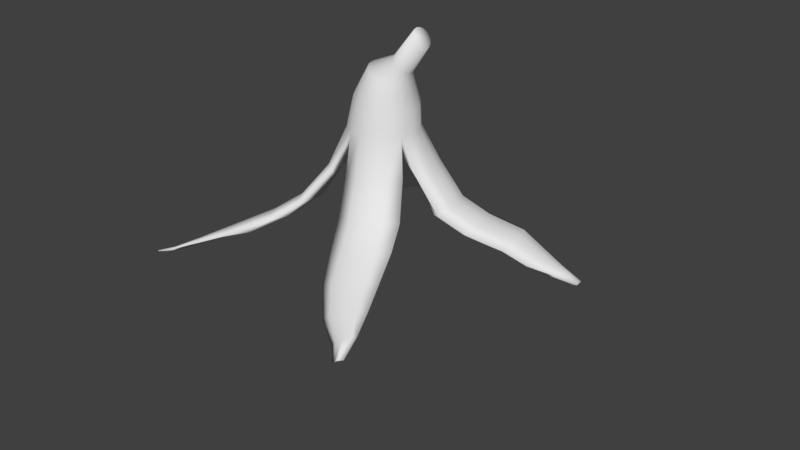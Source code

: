 # Source: Banane.blend  (saved by Blender 2.78.0; exported with 4.5.12 LTS)
import bpy
from mathutils import Matrix  # noqa: F401  (used for matrix-valued properties, if any)

bpy.ops.wm.read_factory_settings(use_empty=True)
scene = bpy.context.scene
scene.name = 'Scene'

# ---- collections
col_collection_1 = bpy.data.collections.new('Collection 1'); scene.collection.children.link(col_collection_1)
col_collection_1.hide_render = True
col_collection_1.hide_viewport = True
col_collection_2 = bpy.data.collections.new('Collection 2'); scene.collection.children.link(col_collection_2)

# ---- materials (node trees are filled in below, after node groups)
mat_material_001 = bpy.data.materials.new('Material.001')
mat_material_001.alpha_threshold = 0.0
mat_material_001.use_transparent_shadow = False
mat_material_001.roughness = 0.5

# ---- material node trees

# ---- world
world_world = bpy.data.worlds.new('World'); scene.world = world_world
world_world.color = (0.05088, 0.05088, 0.05088)
world_world.use_sun_shadow = False
world_world.sun_shadow_jitter_overblur = 0.0
world_world.cycles.sampling_method = 'MANUAL'

# ---- meshes
me_cylinder = bpy.data.meshes.new('Cylinder')
me_cylinder.from_pydata([(1.094e-07, 1.451, -1.799), (1.971e-07, 1.841, 1.619), (0.02724, 1.447, -1.804), (0.0533, 1.842, 1.629), (0.05034, 1.436, -1.815), (0.09848, 1.844, 1.659), (0.06577, 1.419, -1.833), (0.1287, 1.846, 1.705), (0.07119, 1.4, -1.854), (0.1393, 1.85, 1.758), (0.06577, 1.38, -1.875), (0.1287, 1.853, 1.811), (0.05034, 1.364, -1.893), (0.09848, 1.856, 1.856), (0.02724, 1.353, -1.905), (0.0533, 1.857, 1.886), (9.023e-08, 1.349, -1.909), (1.858e-07, 1.858, 1.897), (-0.02724, 1.353, -1.905), (-0.0533, 1.857, 1.886), (-0.05034, 1.364, -1.893), (-0.09848, 1.856, 1.856), (-0.06577, 1.38, -1.875), (-0.1287, 1.853, 1.811), (-0.07119, 1.4, -1.854), (-0.1393, 1.85, 1.758), (-0.06577, 1.419, -1.833), (-0.1287, 1.846, 1.705), (-0.05034, 1.436, -1.815), (-0.09848, 1.844, 1.659), (-0.02724, 1.447, -1.804), (-0.0533, 1.842, 1.629), (7.574e-08, 1.308, -1.346), (8.908e-08, 1.19, -1.051), (6.804e-08, 0.9774, -0.6163), (6.776e-08, 0.8619, -0.1447), (4.282e-08, 0.828, 0.3881), (1.725e-07, 1.447, 1.483), (0.05773, 1.445, 1.495), (0.1693, 0.7944, 0.3907), (0.1672, 0.8296, -0.1526), (0.1615, 0.9468, -0.6259), (0.151, 1.164, -1.067), (0.1206, 1.291, -1.363), (0.1067, 1.436, 1.526), (0.3129, 0.6988, 0.3984), (0.309, 0.7376, -0.175), (0.2983, 0.8596, -0.6534), (0.2791, 1.092, -1.112), (0.2228, 1.241, -1.41), (0.1394, 1.424, 1.574), (0.4088, 0.5558, 0.4098), (0.4038, 0.5998, -0.2086), (0.3898, 0.729, -0.6946), (0.3646, 0.9837, -1.181), (0.2911, 1.167, -1.48), (0.1509, 1.409, 1.629), (0.4424, 0.387, 0.4233), (0.437, 0.4373, -0.2482), (0.4219, 0.575, -0.7432), (0.3947, 0.856, -1.261), (0.3151, 1.08, -1.564), (0.1394, 1.394, 1.685), (0.4088, 0.2182, 0.4368), (0.4038, 0.2748, -0.2878), (0.3898, 0.4211, -0.7918), (0.3646, 0.7283, -1.342), (0.2911, 0.9928, -1.647), (0.1067, 1.382, 1.732), (0.3129, 0.07512, 0.4482), (0.309, 0.1371, -0.3214), (0.2983, 0.2905, -0.833), (0.2791, 0.62, -1.41), (0.2228, 0.9189, -1.717), (0.05773, 1.373, 1.764), (0.1693, -0.02048, 0.4558), (0.1672, 0.04503, -0.3438), (0.1615, 0.2033, -0.8605), (0.151, 0.5477, -1.456), (0.1206, 0.8694, -1.765), (1.477e-07, 1.371, 1.775), (-1.061e-07, -0.05405, 0.4585), (-7.129e-08, 0.01271, -0.3517), (-5.918e-08, 0.1727, -0.8702), (-1.55e-08, 0.5223, -1.472), (3.66e-09, 0.8521, -1.781), (-0.05773, 1.373, 1.764), (-0.1693, -0.02048, 0.4558), (-0.1672, 0.04503, -0.3438), (-0.1615, 0.2033, -0.8605), (-0.151, 0.5477, -1.456), (-0.1206, 0.8694, -1.765), (-0.1067, 1.382, 1.732), (-0.3129, 0.07512, 0.4482), (-0.309, 0.1371, -0.3214), (-0.2983, 0.2905, -0.833), (-0.2791, 0.62, -1.41), (-0.2228, 0.9189, -1.717), (-0.1394, 1.394, 1.685), (-0.4088, 0.2182, 0.4368), (-0.4038, 0.2748, -0.2878), (-0.3898, 0.4211, -0.7918), (-0.3646, 0.7283, -1.342), (-0.2911, 0.9928, -1.647), (-0.1509, 1.409, 1.629), (-0.4424, 0.387, 0.4233), (-0.437, 0.4373, -0.2482), (-0.4219, 0.575, -0.7432), (-0.3947, 0.856, -1.261), (-0.3151, 1.08, -1.564), (-0.1394, 1.424, 1.574), (-0.4088, 0.5558, 0.4098), (-0.4038, 0.5998, -0.2086), (-0.3898, 0.729, -0.6946), (-0.3646, 0.9837, -1.181), (-0.2911, 1.167, -1.48), (-0.1067, 1.436, 1.526), (-0.3129, 0.6988, 0.3984), (-0.309, 0.7376, -0.175), (-0.2983, 0.8596, -0.6534), (-0.2791, 1.092, -1.112), (-0.2228, 1.241, -1.41), (-0.05773, 1.445, 1.495), (-0.1693, 0.7944, 0.3907), (-0.1672, 0.8296, -0.1526), (-0.1615, 0.9468, -0.6259), (-0.151, 1.164, -1.067), (-0.1206, 1.291, -1.363), (5.926e-08, 0.9723, 0.8211), (7.545e-08, 1.186, 1.163), (1.26e-07, 1.324, 1.382), (0.1127, 1.311, 1.4), (0.1617, 1.16, 1.182), (0.162, 0.944, 0.8364), (0.2083, 1.275, 1.453), (0.2987, 1.087, 1.238), (0.2994, 0.8632, 0.8799), (0.2721, 1.222, 1.532), (0.3903, 0.9787, 1.322), (0.3912, 0.7424, 0.9451), (0.2945, 1.159, 1.626), (0.4225, 0.8505, 1.42), (0.4234, 0.5998, 1.022), (0.2721, 1.096, 1.719), (0.3903, 0.7224, 1.519), (0.3912, 0.4572, 1.099), (0.2083, 1.042, 1.798), (0.2987, 0.6137, 1.602), (0.2994, 0.3364, 1.164), (0.1127, 1.006, 1.851), (0.1617, 0.5411, 1.658), (0.162, 0.2556, 1.208), (5.587e-08, 0.9939, 1.87), (-4.855e-08, 0.5156, 1.678), (-7.256e-08, 0.2273, 1.223), (-0.1127, 1.006, 1.851), (-0.1617, 0.5411, 1.658), (-0.162, 0.2556, 1.208), (-0.2083, 1.042, 1.798), (-0.2987, 0.6137, 1.602), (-0.2994, 0.3364, 1.164), (-0.2721, 1.096, 1.719), (-0.3903, 0.7224, 1.519), (-0.3912, 0.4572, 1.099), (-0.2945, 1.159, 1.626), (-0.4225, 0.8505, 1.42), (-0.4234, 0.5998, 1.022), (-0.2721, 1.222, 1.532), (-0.3903, 0.9787, 1.322), (-0.3912, 0.7424, 0.9451), (-0.2083, 1.275, 1.453), (-0.2987, 1.087, 1.238), (-0.2994, 0.8632, 0.8799), (-0.1127, 1.311, 1.4), (-0.1617, 1.16, 1.182), (-0.162, 0.944, 0.8364), (0.06417, 1.379, -1.606), (0.1186, 1.355, -1.635), (0.1549, 1.319, -1.678), (0.1677, 1.277, -1.728), (0.1549, 1.234, -1.779), (0.1186, 1.198, -1.822), (0.06417, 1.174, -1.851), (5.365e-08, 1.166, -1.861), (-0.06417, 1.174, -1.851), (-0.1186, 1.198, -1.822), (-0.1549, 1.234, -1.779), (-0.1677, 1.277, -1.728), (-0.1549, 1.319, -1.678), (-0.1186, 1.355, -1.635), (-0.06417, 1.379, -1.606), (8.741e-08, 1.388, -1.596), (0.02041, 1.416, -1.872), (0.001763, 1.844, 1.759)], [], [(128, 133, 39, 36), (133, 136, 45, 39), (136, 139, 51, 45), (139, 142, 57, 51), (142, 145, 63, 57), (145, 148, 69, 63), (148, 151, 75, 69), (151, 154, 81, 75), (154, 157, 87, 81), (157, 160, 93, 87), (160, 163, 99, 93), (163, 166, 105, 99), (166, 169, 111, 105), (169, 172, 117, 111), (172, 175, 123, 117), (9, 7, 193), (175, 128, 36, 123), (16, 18, 192), (130, 37, 38, 131), (127, 126, 33, 32), (126, 125, 34, 33), (35, 34, 125, 124), (173, 130, 129, 174), (120, 119, 125, 126), (118, 124, 125, 119), (31, 1, 37, 122), (121, 120, 126, 127), (170, 173, 174, 171), (114, 113, 119, 120), (112, 118, 119, 113), (29, 31, 122, 116), (115, 114, 120, 121), (167, 170, 171, 168), (108, 107, 113, 114), (106, 112, 113, 107), (27, 29, 116, 110), (109, 108, 114, 115), (164, 167, 168, 165), (102, 101, 107, 108), (100, 106, 107, 101), (25, 27, 110, 104), (103, 102, 108, 109), (161, 164, 165, 162), (96, 95, 101, 102), (94, 100, 101, 95), (23, 25, 104, 98), (97, 96, 102, 103), (158, 161, 162, 159), (90, 89, 95, 96), (88, 94, 95, 89), (21, 23, 98, 92), (91, 90, 96, 97), (155, 158, 159, 156), (84, 83, 89, 90), (82, 88, 89, 83), (19, 21, 92, 86), (85, 84, 90, 91), (152, 155, 156, 153), (78, 77, 83, 84), (76, 82, 83, 77), (17, 19, 86, 80), (79, 78, 84, 85), (149, 152, 153, 150), (72, 71, 77, 78), (70, 76, 77, 71), (15, 17, 80, 74), (73, 72, 78, 79), (146, 149, 150, 147), (66, 65, 71, 72), (64, 70, 71, 65), (13, 15, 74, 68), (67, 66, 72, 73), (143, 146, 147, 144), (60, 59, 65, 66), (58, 64, 65, 59), (11, 13, 68, 62), (61, 60, 66, 67), (140, 143, 144, 141), (54, 53, 59, 60), (52, 58, 59, 53), (9, 11, 62, 56), (55, 54, 60, 61), (137, 140, 141, 138), (48, 47, 53, 54), (46, 52, 53, 47), (7, 9, 56, 50), (49, 48, 54, 55), (134, 137, 138, 135), (42, 41, 47, 48), (40, 46, 47, 41), (5, 7, 50, 44), (43, 42, 48, 49), (131, 134, 135, 132), (33, 34, 41, 42), (34, 35, 40, 41), (3, 5, 44, 38), (32, 33, 42, 43), (130, 131, 132, 129), (35, 36, 39, 40), (131, 38, 44, 134), (129, 132, 133, 128), (39, 45, 46, 40), (134, 44, 50, 137), (132, 135, 136, 133), (45, 51, 52, 46), (137, 50, 56, 140), (135, 138, 139, 136), (51, 57, 58, 52), (140, 56, 62, 143), (138, 141, 142, 139), (57, 63, 64, 58), (143, 62, 68, 146), (141, 144, 145, 142), (63, 69, 70, 64), (146, 68, 74, 149), (144, 147, 148, 145), (69, 75, 76, 70), (149, 74, 80, 152), (147, 150, 151, 148), (75, 81, 82, 76), (152, 80, 86, 155), (150, 153, 154, 151), (81, 87, 88, 82), (155, 86, 92, 158), (153, 156, 157, 154), (87, 93, 94, 88), (158, 92, 98, 161), (156, 159, 160, 157), (93, 99, 100, 94), (161, 98, 104, 164), (159, 162, 163, 160), (99, 105, 106, 100), (164, 104, 110, 167), (162, 165, 166, 163), (105, 111, 112, 106), (167, 110, 116, 170), (165, 168, 169, 166), (111, 117, 118, 112), (170, 116, 122, 173), (168, 171, 172, 169), (117, 123, 124, 118), (173, 122, 37, 130), (171, 174, 175, 172), (36, 35, 124, 123), (191, 32, 43, 176), (174, 129, 128, 175), (176, 177, 4, 2), (49, 177, 176, 43), (55, 178, 177, 49), (177, 178, 6, 4), (61, 179, 178, 55), (178, 179, 8, 6), (67, 180, 179, 61), (179, 180, 10, 8), (73, 181, 180, 67), (180, 181, 12, 10), (79, 182, 181, 73), (181, 182, 14, 12), (85, 183, 182, 79), (182, 183, 16, 14), (91, 184, 183, 85), (183, 184, 18, 16), (97, 185, 184, 91), (184, 185, 20, 18), (103, 186, 185, 97), (185, 186, 22, 20), (109, 187, 186, 103), (186, 187, 24, 22), (115, 188, 187, 109), (187, 188, 26, 24), (121, 189, 188, 115), (188, 189, 28, 26), (127, 190, 189, 121), (189, 190, 30, 28), (32, 191, 190, 127), (190, 191, 0, 30), (1, 3, 38, 37), (191, 176, 2, 0), (26, 28, 192), (2, 4, 192), (12, 14, 192), (22, 24, 192), (8, 10, 192), (18, 20, 192), (28, 30, 192), (4, 6, 192), (14, 16, 192), (24, 26, 192), (0, 2, 192), (10, 12, 192), (20, 22, 192), (30, 0, 192), (6, 8, 192), (19, 17, 193), (29, 27, 193), (5, 3, 193), (15, 13, 193), (25, 23, 193), (11, 9, 193), (21, 19, 193), (31, 29, 193), (7, 5, 193), (17, 15, 193), (27, 25, 193), (3, 1, 193), (13, 11, 193), (23, 21, 193), (1, 31, 193)])
me_cylinder.polygons.foreach_set('use_smooth', [True] * 208)
_uv = me_cylinder.uv_layers.new(name='UVMap')
_uv.uv.foreach_set('vector', [0.3948, 0.495, 0.3944, 0.4292, 0.4892, 0.4248, 0.4889, 0.4951, 0.3944, 0.4292, 0.3928, 0.3659, 0.4905, 0.3571, 0.4892, 0.4248, 0.3928, 0.3659, 0.3904, 0.3062, 0.4923, 0.2935, 0.4905, 0.3571, 0.3904, 0.3062, 0.3873, 0.2501, 0.4942, 0.2341, 0.4923, 0.2935, 0.3873, 0.2501, 0.3836, 0.1969, 0.4959, 0.178, 0.4942, 0.2341, 0.3836, 0.1969, 0.3795, 0.1454, 0.4974, 0.1238, 0.4959, 0.178, 0.3795, 0.1454, 0.3751, 0.09421, 0.4984, 0.07004, 0.4974, 0.1238, 0.3751, 0.09421, 0.3705, 0.04196, 0.4988, 0.01545, 0.4984, 0.07004, 0.3703, 0.9478, 0.3749, 0.8956, 0.4981, 0.9201, 0.4986, 0.9747, 0.3749, 0.8956, 0.3793, 0.8445, 0.4971, 0.8663, 0.4981, 0.9201, 0.3793, 0.8445, 0.3834, 0.793, 0.4957, 0.8121, 0.4971, 0.8663, 0.3834, 0.793, 0.3871, 0.7398, 0.494, 0.756, 0.4957, 0.8121, 0.3871, 0.7398, 0.3903, 0.6837, 0.4921, 0.6967, 0.494, 0.756, 0.3903, 0.6837, 0.3928, 0.624, 0.4904, 0.6331, 0.4921, 0.6967, 0.3928, 0.624, 0.3943, 0.5607, 0.4892, 0.5654, 0.4904, 0.6331, 0.8877, 0.1572, 0.8795, 0.1504, 0.8922, 0.113, 0.3943, 0.5607, 0.3948, 0.495, 0.4889, 0.4951, 0.4892, 0.5654, 0.8591, 0.1109, 0.8578, 0.1022, 0.8717, 0.1051, 0.2583, 0.4948, 0.2154, 0.4948, 0.2144, 0.4631, 0.2581, 0.4412, 0.7969, 0.5278, 0.7542, 0.5373, 0.7533, 0.4954, 0.7956, 0.4955, 0.7542, 0.5373, 0.6798, 0.5502, 0.6792, 0.4953, 0.7533, 0.4954, 0.5934, 0.4952, 0.6792, 0.4953, 0.6798, 0.5502, 0.5943, 0.5576, 0.2581, 0.5484, 0.2583, 0.4948, 0.3152, 0.4949, 0.3156, 0.5571, 0.757, 0.5785, 0.6813, 0.6044, 0.6798, 0.5502, 0.7542, 0.5373, 0.597, 0.6187, 0.5943, 0.5576, 0.6798, 0.5502, 0.6813, 0.6044, 0.1174, 0.5165, 0.1185, 0.4947, 0.2154, 0.4948, 0.2144, 0.5264, 0.8004, 0.5592, 0.757, 0.5785, 0.7542, 0.5373, 0.7969, 0.5278, 0.2582, 0.5987, 0.2581, 0.5484, 0.3156, 0.5571, 0.316, 0.617, 0.7618, 0.6188, 0.6838, 0.6572, 0.6813, 0.6044, 0.757, 0.5785, 0.6011, 0.6774, 0.597, 0.6187, 0.6813, 0.6044, 0.6838, 0.6572, 0.1145, 0.5375, 0.1174, 0.5165, 0.2144, 0.5264, 0.2122, 0.5575, 0.806, 0.5889, 0.7618, 0.6188, 0.757, 0.5785, 0.8004, 0.5592, 0.2575, 0.644, 0.2582, 0.5987, 0.316, 0.617, 0.3156, 0.6725, 0.7682, 0.658, 0.6872, 0.7084, 0.6838, 0.6572, 0.7618, 0.6188, 0.606, 0.7336, 0.6011, 0.6774, 0.6838, 0.6572, 0.6872, 0.7084, 0.1102, 0.5572, 0.1145, 0.5375, 0.2122, 0.5575, 0.2088, 0.5873, 0.8135, 0.6166, 0.7682, 0.658, 0.7618, 0.6188, 0.806, 0.5889, 0.255, 0.6842, 0.2575, 0.644, 0.3156, 0.6725, 0.3138, 0.7235, 0.7764, 0.6964, 0.6916, 0.7583, 0.6872, 0.7084, 0.7682, 0.658, 0.6114, 0.7878, 0.606, 0.7336, 0.6872, 0.7084, 0.6916, 0.7583, 0.105, 0.5758, 0.1102, 0.5572, 0.2088, 0.5873, 0.2043, 0.6152, 0.8228, 0.6424, 0.7764, 0.6964, 0.7682, 0.658, 0.8135, 0.6166, 0.2505, 0.7202, 0.255, 0.6842, 0.3138, 0.7235, 0.3103, 0.7711, 0.7861, 0.7346, 0.6971, 0.8073, 0.6916, 0.7583, 0.7764, 0.6964, 0.6168, 0.8408, 0.6114, 0.7878, 0.6916, 0.7583, 0.6971, 0.8073, 0.09964, 0.5939, 0.105, 0.5758, 0.2043, 0.6152, 0.1992, 0.641, 0.8338, 0.6664, 0.7861, 0.7346, 0.7764, 0.6964, 0.8228, 0.6424, 0.2438, 0.7528, 0.2505, 0.7202, 0.3103, 0.7711, 0.3049, 0.8167, 0.7978, 0.7735, 0.7037, 0.856, 0.6971, 0.8073, 0.7861, 0.7346, 0.6221, 0.8936, 0.6168, 0.8408, 0.6971, 0.8073, 0.7037, 0.856, 0.09449, 0.6121, 0.09964, 0.5939, 0.1992, 0.641, 0.1935, 0.6646, 0.8469, 0.6891, 0.7978, 0.7735, 0.7861, 0.7346, 0.8338, 0.6664, 0.2348, 0.7832, 0.2438, 0.7528, 0.3049, 0.8167, 0.2976, 0.8619, 0.8116, 0.8144, 0.7116, 0.9048, 0.7037, 0.856, 0.7978, 0.7735, 0.6272, 0.9468, 0.6221, 0.8936, 0.7037, 0.856, 0.7116, 0.9048, 0.09004, 0.631, 0.09449, 0.6121, 0.1935, 0.6646, 0.1876, 0.6861, 0.8624, 0.7106, 0.8116, 0.8144, 0.7978, 0.7735, 0.8469, 0.6891, 0.2227, 0.8123, 0.2348, 0.7832, 0.2976, 0.8619, 0.288, 0.9077, 0.798, 0.2174, 0.704, 0.1346, 0.7119, 0.08592, 0.8118, 0.1765, 0.6224, 0.09684, 0.6275, 0.04362, 0.7119, 0.08592, 0.704, 0.1346, 0.0865, 0.6511, 0.09004, 0.631, 0.1876, 0.6861, 0.1814, 0.7055, 0.847, 0.302, 0.798, 0.2174, 0.8118, 0.1765, 0.8626, 0.2805, 0.2349, 0.2063, 0.2228, 0.1772, 0.2883, 0.08198, 0.2978, 0.1278, 0.7863, 0.2563, 0.6973, 0.1834, 0.704, 0.1346, 0.798, 0.2174, 0.617, 0.1497, 0.6224, 0.09684, 0.704, 0.1346, 0.6973, 0.1834, 0.09004, 0.3584, 0.0865, 0.3382, 0.1814, 0.2839, 0.1876, 0.3034, 0.834, 0.3246, 0.7863, 0.2563, 0.798, 0.2174, 0.847, 0.302, 0.2439, 0.2367, 0.2349, 0.2063, 0.2978, 0.1278, 0.3051, 0.173, 0.7765, 0.2945, 0.6918, 0.2324, 0.6973, 0.1834, 0.7863, 0.2563, 0.6116, 0.2026, 0.617, 0.1497, 0.6973, 0.1834, 0.6918, 0.2324, 0.09449, 0.3773, 0.09004, 0.3584, 0.1876, 0.3034, 0.1936, 0.3249, 0.8229, 0.3487, 0.7765, 0.2945, 0.7863, 0.2563, 0.834, 0.3246, 0.2506, 0.2694, 0.2439, 0.2367, 0.3051, 0.173, 0.3104, 0.2186, 0.7684, 0.3329, 0.6873, 0.2822, 0.6918, 0.2324, 0.7765, 0.2945, 0.6062, 0.2568, 0.6116, 0.2026, 0.6918, 0.2324, 0.6873, 0.2822, 0.09964, 0.3955, 0.09449, 0.3773, 0.1936, 0.3249, 0.1992, 0.3485, 0.8136, 0.3744, 0.7684, 0.3329, 0.7765, 0.2945, 0.8229, 0.3487, 0.2551, 0.3054, 0.2506, 0.2694, 0.3104, 0.2186, 0.3139, 0.2662, 0.7619, 0.3721, 0.6839, 0.3334, 0.6873, 0.2822, 0.7684, 0.3329, 0.6012, 0.313, 0.6062, 0.2568, 0.6873, 0.2822, 0.6839, 0.3334, 0.105, 0.4137, 0.09964, 0.3955, 0.1992, 0.3485, 0.2044, 0.3743, 0.8061, 0.4021, 0.7619, 0.3721, 0.7684, 0.3329, 0.8136, 0.3744, 0.2576, 0.3457, 0.2551, 0.3054, 0.3139, 0.2662, 0.3157, 0.3172, 0.7571, 0.4123, 0.6814, 0.3863, 0.6839, 0.3334, 0.7619, 0.3721, 0.5971, 0.3718, 0.6012, 0.313, 0.6839, 0.3334, 0.6814, 0.3863, 0.1102, 0.4323, 0.105, 0.4137, 0.2044, 0.3743, 0.2088, 0.4023, 0.8004, 0.4318, 0.7571, 0.4123, 0.7619, 0.3721, 0.8061, 0.4021, 0.2583, 0.3909, 0.2576, 0.3457, 0.3157, 0.3172, 0.3161, 0.3727, 0.7542, 0.4536, 0.6798, 0.4404, 0.6814, 0.3863, 0.7571, 0.4123, 0.5943, 0.4328, 0.5971, 0.3718, 0.6814, 0.3863, 0.6798, 0.4404, 0.1145, 0.452, 0.1102, 0.4323, 0.2088, 0.4023, 0.2122, 0.4321, 0.7969, 0.4632, 0.7542, 0.4536, 0.7571, 0.4123, 0.8004, 0.4318, 0.2581, 0.4412, 0.2583, 0.3909, 0.3161, 0.3727, 0.3156, 0.4326, 0.7533, 0.4954, 0.6792, 0.4953, 0.6798, 0.4404, 0.7542, 0.4536, 0.6792, 0.4953, 0.5934, 0.4952, 0.5943, 0.4328, 0.6798, 0.4404, 0.1174, 0.4729, 0.1145, 0.452, 0.2122, 0.4321, 0.2144, 0.4631, 0.7956, 0.4955, 0.7533, 0.4954, 0.7542, 0.4536, 0.7969, 0.4632, 0.2583, 0.4948, 0.2581, 0.4412, 0.3156, 0.4326, 0.3152, 0.4949, 0.5934, 0.4952, 0.4889, 0.4951, 0.4892, 0.4248, 0.5943, 0.4328, 0.2581, 0.4412, 0.2144, 0.4631, 0.2122, 0.4321, 0.2583, 0.3909, 0.3152, 0.4949, 0.3156, 0.4326, 0.3944, 0.4292, 0.3948, 0.495, 0.4892, 0.4248, 0.4905, 0.3571, 0.5971, 0.3718, 0.5943, 0.4328, 0.2583, 0.3909, 0.2122, 0.4321, 0.2088, 0.4023, 0.2576, 0.3457, 0.3156, 0.4326, 0.3161, 0.3727, 0.3928, 0.3659, 0.3944, 0.4292, 0.4905, 0.3571, 0.4923, 0.2935, 0.6012, 0.313, 0.5971, 0.3718, 0.2576, 0.3457, 0.2088, 0.4023, 0.2044, 0.3743, 0.2551, 0.3054, 0.3161, 0.3727, 0.3157, 0.3172, 0.3904, 0.3062, 0.3928, 0.3659, 0.4923, 0.2935, 0.4942, 0.2341, 0.6062, 0.2568, 0.6012, 0.313, 0.2551, 0.3054, 0.2044, 0.3743, 0.1992, 0.3485, 0.2506, 0.2694, 0.3157, 0.3172, 0.3139, 0.2662, 0.3873, 0.2501, 0.3904, 0.3062, 0.4942, 0.2341, 0.4959, 0.178, 0.6116, 0.2026, 0.6062, 0.2568, 0.2506, 0.2694, 0.1992, 0.3485, 0.1936, 0.3249, 0.2439, 0.2367, 0.3139, 0.2662, 0.3104, 0.2186, 0.3836, 0.1969, 0.3873, 0.2501, 0.4959, 0.178, 0.4974, 0.1238, 0.617, 0.1497, 0.6116, 0.2026, 0.2439, 0.2367, 0.1936, 0.3249, 0.1876, 0.3034, 0.2349, 0.2063, 0.3104, 0.2186, 0.3051, 0.173, 0.3795, 0.1454, 0.3836, 0.1969, 0.4974, 0.1238, 0.4984, 0.07004, 0.6224, 0.09684, 0.617, 0.1497, 0.2349, 0.2063, 0.1876, 0.3034, 0.1814, 0.2839, 0.2228, 0.1772, 0.3051, 0.173, 0.2978, 0.1278, 0.3751, 0.09421, 0.3795, 0.1454, 0.4984, 0.07004, 0.4988, 0.01545, 0.6275, 0.04362, 0.6224, 0.09684, 0.2227, 0.8123, 0.1814, 0.7055, 0.1876, 0.6861, 0.2348, 0.7832, 0.2978, 0.1278, 0.2883, 0.08198, 0.3705, 0.04196, 0.3751, 0.09421, 0.4986, 0.9747, 0.4981, 0.9201, 0.6221, 0.8936, 0.6272, 0.9468, 0.2348, 0.7832, 0.1876, 0.6861, 0.1935, 0.6646, 0.2438, 0.7528, 0.288, 0.9077, 0.2976, 0.8619, 0.3749, 0.8956, 0.3703, 0.9478, 0.4981, 0.9201, 0.4971, 0.8663, 0.6168, 0.8408, 0.6221, 0.8936, 0.2438, 0.7528, 0.1935, 0.6646, 0.1992, 0.641, 0.2505, 0.7202, 0.2976, 0.8619, 0.3049, 0.8167, 0.3793, 0.8445, 0.3749, 0.8956, 0.4971, 0.8663, 0.4957, 0.8121, 0.6114, 0.7878, 0.6168, 0.8408, 0.2505, 0.7202, 0.1992, 0.641, 0.2043, 0.6152, 0.255, 0.6842, 0.3049, 0.8167, 0.3103, 0.7711, 0.3834, 0.793, 0.3793, 0.8445, 0.4957, 0.8121, 0.494, 0.756, 0.606, 0.7336, 0.6114, 0.7878, 0.255, 0.6842, 0.2043, 0.6152, 0.2088, 0.5873, 0.2575, 0.644, 0.3103, 0.7711, 0.3138, 0.7235, 0.3871, 0.7398, 0.3834, 0.793, 0.494, 0.756, 0.4921, 0.6967, 0.6011, 0.6774, 0.606, 0.7336, 0.2575, 0.644, 0.2088, 0.5873, 0.2122, 0.5575, 0.2582, 0.5987, 0.3138, 0.7235, 0.3156, 0.6725, 0.3903, 0.6837, 0.3871, 0.7398, 0.4921, 0.6967, 0.4904, 0.6331, 0.597, 0.6187, 0.6011, 0.6774, 0.2582, 0.5987, 0.2122, 0.5575, 0.2144, 0.5264, 0.2581, 0.5484, 0.3156, 0.6725, 0.316, 0.617, 0.3928, 0.624, 0.3903, 0.6837, 0.4904, 0.6331, 0.4892, 0.5654, 0.5943, 0.5576, 0.597, 0.6187, 0.2581, 0.5484, 0.2144, 0.5264, 0.2154, 0.4948, 0.2583, 0.4948, 0.316, 0.617, 0.3156, 0.5571, 0.3943, 0.5607, 0.3928, 0.624, 0.4889, 0.4951, 0.5934, 0.4952, 0.5943, 0.5576, 0.4892, 0.5654, 0.8321, 0.4956, 0.7956, 0.4955, 0.7969, 0.4632, 0.8331, 0.4768, 0.3156, 0.5571, 0.3152, 0.4949, 0.3948, 0.495, 0.3943, 0.5607, 0.8331, 0.4768, 0.8358, 0.4585, 0.8665, 0.4783, 0.8653, 0.4869, 0.8004, 0.4318, 0.8358, 0.4585, 0.8331, 0.4768, 0.7969, 0.4632, 0.8061, 0.4021, 0.8401, 0.4412, 0.8358, 0.4585, 0.8004, 0.4318, 0.8358, 0.4585, 0.8401, 0.4412, 0.8684, 0.47, 0.8665, 0.4783, 0.8136, 0.3744, 0.8459, 0.4252, 0.8401, 0.4412, 0.8061, 0.4021, 0.8401, 0.4412, 0.8459, 0.4252, 0.871, 0.4624, 0.8684, 0.47, 0.8229, 0.3487, 0.8529, 0.4109, 0.8459, 0.4252, 0.8136, 0.3744, 0.8459, 0.4252, 0.8529, 0.4109, 0.8741, 0.4556, 0.871, 0.4624, 0.834, 0.3246, 0.861, 0.3988, 0.8529, 0.4109, 0.8229, 0.3487, 0.8529, 0.4109, 0.861, 0.3988, 0.8778, 0.45, 0.8741, 0.4556, 0.847, 0.302, 0.8701, 0.3889, 0.861, 0.3988, 0.834, 0.3246, 0.861, 0.3988, 0.8701, 0.3889, 0.8819, 0.4458, 0.8778, 0.45, 0.8626, 0.2805, 0.8802, 0.3817, 0.8701, 0.3889, 0.847, 0.302, 0.8701, 0.3889, 0.8802, 0.3817, 0.8863, 0.4431, 0.8819, 0.4458, 0.8469, 0.6891, 0.87, 0.6023, 0.8801, 0.6095, 0.8624, 0.7106, 0.8801, 0.6095, 0.87, 0.6023, 0.8818, 0.5455, 0.8862, 0.5482, 0.8338, 0.6664, 0.8609, 0.5924, 0.87, 0.6023, 0.8469, 0.6891, 0.87, 0.6023, 0.8609, 0.5924, 0.8778, 0.5413, 0.8818, 0.5455, 0.8228, 0.6424, 0.8528, 0.5802, 0.8609, 0.5924, 0.8338, 0.6664, 0.8609, 0.5924, 0.8528, 0.5802, 0.8741, 0.5357, 0.8778, 0.5413, 0.8135, 0.6166, 0.8458, 0.566, 0.8528, 0.5802, 0.8228, 0.6424, 0.8528, 0.5802, 0.8458, 0.566, 0.8709, 0.5289, 0.8741, 0.5357, 0.806, 0.5889, 0.8401, 0.55, 0.8458, 0.566, 0.8135, 0.6166, 0.8458, 0.566, 0.8401, 0.55, 0.8683, 0.5212, 0.8709, 0.5289, 0.8004, 0.5592, 0.8358, 0.5326, 0.8401, 0.55, 0.806, 0.5889, 0.8401, 0.55, 0.8358, 0.5326, 0.8664, 0.513, 0.8683, 0.5212, 0.7969, 0.5278, 0.8331, 0.5143, 0.8358, 0.5326, 0.8004, 0.5592, 0.8358, 0.5326, 0.8331, 0.5143, 0.8653, 0.5044, 0.8664, 0.513, 0.7956, 0.4955, 0.8321, 0.4956, 0.8331, 0.5143, 0.7969, 0.5278, 0.8331, 0.5143, 0.8321, 0.4956, 0.8649, 0.4956, 0.8653, 0.5044, 0.1185, 0.4947, 0.1174, 0.4729, 0.2144, 0.4631, 0.2154, 0.4948, 0.8321, 0.4956, 0.8331, 0.4768, 0.8653, 0.4869, 0.8649, 0.4956, 0.8683, 0.0748, 0.873, 0.0748, 0.8717, 0.1051, 0.8824, 0.09294, 0.8826, 0.1022, 0.8717, 0.1051, 0.8693, 0.1254, 0.8648, 0.1239, 0.8717, 0.1051, 0.8603, 0.08459, 0.8639, 0.07823, 0.8717, 0.1051, 0.878, 0.1185, 0.874, 0.1235, 0.8717, 0.1051, 0.8578, 0.1022, 0.8582, 0.09297, 0.8717, 0.1051, 0.873, 0.0748, 0.8773, 0.07822, 0.8717, 0.1051, 0.8826, 0.1022, 0.881, 0.1111, 0.8717, 0.1051, 0.8648, 0.1239, 0.8609, 0.1193, 0.8717, 0.1051, 0.8639, 0.07823, 0.8683, 0.0748, 0.8717, 0.1051, 0.8806, 0.08457, 0.8824, 0.09294, 0.8717, 0.1051, 0.874, 0.1235, 0.8693, 0.1254, 0.8717, 0.1051, 0.8582, 0.09297, 0.8603, 0.08459, 0.8717, 0.1051, 0.8773, 0.07822, 0.8806, 0.08457, 0.8717, 0.1051, 0.881, 0.1111, 0.878, 0.1185, 0.8717, 0.1051, 0.9146, 0.1035, 0.9146, 0.1213, 0.8922, 0.113, 0.8795, 0.0744, 0.8877, 0.06757, 0.8922, 0.113, 0.8732, 0.1378, 0.8698, 0.1213, 0.8922, 0.113, 0.9112, 0.1378, 0.9049, 0.1504, 0.8922, 0.113, 0.8966, 0.06757, 0.9049, 0.0744, 0.8922, 0.113, 0.8966, 0.1572, 0.8877, 0.1572, 0.8922, 0.113, 0.9112, 0.08701, 0.9146, 0.1035, 0.8922, 0.113, 0.8732, 0.08701, 0.8795, 0.0744, 0.8922, 0.113, 0.8795, 0.1504, 0.8732, 0.1378, 0.8922, 0.113, 0.9146, 0.1213, 0.9112, 0.1378, 0.8922, 0.113, 0.8877, 0.06757, 0.8966, 0.06757, 0.8922, 0.113, 0.8698, 0.1213, 0.8698, 0.1035, 0.8922, 0.113, 0.9049, 0.1504, 0.8966, 0.1572, 0.8922, 0.113, 0.9049, 0.0744, 0.9112, 0.08701, 0.8922, 0.113, 0.8698, 0.1035, 0.8732, 0.08701, 0.8922, 0.113])
me_cylinder.materials.append(None)
me_cylinder.use_remesh_preserve_volume = False
me_cylinder.use_remesh_preserve_attributes = False
me_cylinder.use_mirror_vertex_groups = False
me_cylinder.update()
me_cylinder_001 = bpy.data.meshes.new('Cylinder.001')
me_cylinder_001.from_pydata([(5.861e-06, 2.223, -0.5825), (1.757, 0.02134, -1.11), (0.04089, 2.23, -0.578), (1.779, 0.02469, -1.093), (0.07555, 2.249, -0.5651), (1.798, 0.01891, -1.072), (0.09871, 2.278, -0.5459), (1.809, 0.004894, -1.049), (0.1068, 2.312, -0.5232), (1.812, -0.01524, -1.028), (0.09871, 2.346, -0.5005), (0.07555, 2.375, -0.4813), (0.04089, 2.394, -0.4684), (-2.079, 0.04018, 0.9902), (5.875e-06, 2.401, -0.4639), (-2.098, 0.05719, 0.9795), (-0.04088, 2.394, -0.4684), (-2.112, 0.07045, 0.9592), (-0.07554, 2.375, -0.4813), (-2.12, 0.07797, 0.9326), (-0.0987, 2.346, -0.5005), (-2.119, 0.07858, 0.9035), (-0.1068, 2.312, -0.5232), (-2.11, 0.0722, 0.8766), (-0.0987, 2.278, -0.5459), (-0.07554, 2.249, -0.5651), (-0.04088, 2.23, -0.578), (5.843e-06, 1.958, -0.4044), (0.04429, 1.963, -0.3975), (0.2124, 0.9735, -0.4795), (0.3981, 0.6201, -0.5981), (0.6493, 0.4514, -0.7063), (0.928, 0.2825, -0.7969), (1.223, 0.1765, -0.9211), (0.08183, 1.979, -0.3777), (0.3393, 0.9809, -0.3885), (0.5339, 0.6305, -0.4977), (0.7795, 0.47, -0.6071), (1.05, 0.3015, -0.7045), (1.324, 0.1887, -0.8516), (0.1069, 2.002, -0.3482), (0.4229, 0.9798, -0.2563), (0.6237, 0.627, -0.3541), (0.8665, 0.4651, -0.4676), (1.135, 0.2919, -0.577), (1.4, 0.1702, -0.7584), (0.1157, 2.029, -0.3133), (0.4512, 0.9704, -0.1023), (0.6542, 0.6116, -0.1887), (0.8971, 0.4446, -0.3091), (1.169, 0.2589, -0.4337), (1.439, 0.1243, -0.6559), (0.1069, 2.056, -0.2784), (0.4196, 0.9541, 0.05111), (0.6199, 0.5849, -0.02647), (0.8666, 0.4044, -0.1556), (1.148, 0.2035, -0.2966), (1.436, 0.05732, -0.5596), (0.08183, 2.079, -0.2489), (0.04429, 2.095, -0.2291), (5.852e-06, 2.1, -0.2222), (-0.07721, 0.9193, 0.3725), (-0.3609, 0.5591, 0.5532), (-0.6292, 0.3702, 0.6536), (-0.9075, 0.1271, 0.7716), (-1.439, 0.02934, 0.943), (-0.04428, 2.095, -0.2291), (-0.2301, 0.9399, 0.3372), (-0.5195, 0.5979, 0.514), (-0.7791, 0.4164, 0.6139), (-1.044, 0.1804, 0.7328), (-1.538, 0.09099, 0.906), (-0.08182, 2.079, -0.2489), (-0.3587, 0.9542, 0.2466), (-0.6539, 0.6229, 0.415), (-0.905, 0.4515, 0.5163), (-1.158, 0.2231, 0.6399), (-1.615, 0.1417, 0.8271), (-0.1069, 2.056, -0.2784), (-0.4447, 0.9601, 0.1146), (-0.7433, 0.6314, 0.2708), (-0.988, 0.4629, 0.3757), (-1.229, 0.2441, 0.5072), (-1.658, 0.1734, 0.7184), (-0.1157, 2.029, -0.3133), (-0.4757, 0.9566, -0.0396), (-0.775, 0.6244, 0.104), (-1.015, 0.456, 0.2134), (-1.249, 0.2438, 0.3546), (-1.662, 0.1812, 0.5964), (-0.1069, 2.002, -0.3482), (-0.4471, 0.9444, -0.1935), (-0.7435, 0.5983, -0.06083), (-0.9828, 0.4262, 0.05409), (-1.214, 0.2219, 0.2056), (-1.625, 0.1642, 0.4796), (-0.08182, 1.979, -0.3777), (-0.04428, 1.963, -0.3975), (0.0003406, 1.364, -0.4296), (5.743e-06, 1.596, -0.4323), (5.803e-06, 1.838, -0.3759), (0.08646, 1.844, -0.3596), (0.124, 1.6, -0.408), (0.1368, 1.366, -0.4049), (0.1598, 1.859, -0.3133), (0.2292, 1.611, -0.3386), (0.2528, 1.366, -0.3274), (0.2087, 1.883, -0.2439), (0.2994, 1.628, -0.2347), (0.3303, 1.366, -0.2115), (0.2259, 1.911, -0.162), (0.3241, 1.647, -0.1122), (0.3575, 1.365, -0.07474), (0.2087, 1.939, -0.08017), (0.2994, 1.666, 0.01026), (0.3303, 1.365, 0.06201), (0.1598, 1.962, -0.01078), (0.2292, 1.683, 0.1141), (0.2544, 1.367, 0.1808), (0.08646, 1.978, 0.03558), (0.124, 1.694, 0.1835), (0.1352, 1.362, 0.2525), (5.802e-06, 1.984, 0.05186), (5.729e-06, 1.698, 0.2079), (3.586e-06, 1.364, 0.2826), (-0.08645, 1.978, 0.03558), (-0.124, 1.694, 0.1835), (-0.1368, 1.364, 0.2554), (-0.1597, 1.962, -0.01078), (-0.2292, 1.683, 0.1141), (-0.2528, 1.364, 0.1779), (-0.2087, 1.939, -0.08017), (-0.2994, 1.666, 0.01026), (-0.3303, 1.365, 0.06201), (-0.2259, 1.911, -0.162), (-0.3241, 1.647, -0.1122), (-0.3575, 1.365, -0.07474), (-0.2087, 1.883, -0.2439), (-0.2994, 1.628, -0.2347), (-0.3303, 1.366, -0.2115), (-0.1597, 1.859, -0.3133), (-0.2292, 1.611, -0.3386), (-0.2528, 1.366, -0.3274), (-0.08645, 1.844, -0.3596), (-0.124, 1.6, -0.408), (-0.1371, 1.368, -0.4074), (1.49, 0.08376, -1.024), (1.545, 0.08907, -0.9878), (1.589, 0.07443, -0.9404), (1.615, 0.0418, -0.8892), (1.62, -0.004082, -0.8421), (-1.836, 0.02701, 0.9668), (-1.883, 0.06571, 0.9437), (-1.918, 0.09857, 0.8984), (-1.935, 0.1205, 0.8377), (-1.932, 0.1279, 0.7709), (-1.909, 0.1195, 0.7082), (1.49, 0.00383, 1.668), (0.001358, 2.31, -0.519), (1.472, -0.0007416, 1.69), (1.45, -0.01099, 1.704), (1.426, -0.02534, 1.707), (0.4865, 0.9731, 0.1874), (0.7091, 0.6369, 0.4014), (0.903, 0.4685, 0.6216), (1.189, 0.304, 0.9484), (1.318, 0.1689, 1.253), (0.386, 0.9725, 0.3088), (0.5906, 0.635, 0.5234), (0.7912, 0.4642, 0.7424), (1.086, 0.2962, 1.063), (1.242, 0.1497, 1.347), (0.2493, 0.9567, 0.3859), (0.4398, 0.6127, 0.5975), (0.6468, 0.4385, 0.8151), (0.9539, 0.2644, 1.132), (1.142, 0.111, 1.404), (0.09602, 0.9288, 0.4081), (0.2788, 0.5701, 0.6117), (0.4919, 0.3915, 0.8287), (0.8112, 0.209, 1.145), (1.032, 0.05834, 1.415), (1.421, 0.06851, 1.483), (1.381, 0.05367, 1.535), (1.33, 0.0278, 1.567), (1.274, -0.004946, 1.574), (-0.5899, 0.05853, -1.988), (-0.5652, 0.04632, -1.984), (-0.665, 0.03908, -1.968), (-0.6439, 0.05464, -1.98), (-0.6175, 0.06145, -1.987), (-0.389, 0.2761, -1.612), (-0.3084, 0.4142, -1.411), (-0.157, 0.5354, -1.105), (-0.07292, 0.6791, -0.8419), (-0.03378, 1.012, -0.6024), (0.1156, 0.986, -0.5659), (0.08858, 0.6526, -0.8015), (-0.001516, 0.5016, -1.067), (-0.166, 0.3691, -1.38), (-0.2767, 0.2351, -1.591), (-0.4289, 0.978, -0.3961), (-0.4989, 0.6342, -0.6234), (-0.5746, 0.4874, -0.904), (-0.707, 0.3571, -1.245), (-0.7129, 0.2105, -1.509), (-0.3272, 1.008, -0.5119), (-0.3905, 0.6701, -0.7461), (-0.4671, 0.5273, -1.017), (-0.6012, 0.4079, -1.338), (-0.6251, 0.2638, -1.568), (-0.1885, 1.019, -0.5837), (-0.241, 0.6854, -0.8226), (-0.3205, 0.5441, -1.088), (-0.4612, 0.4267, -1.397), (-0.5114, 0.2859, -1.604), (-0.4353, 0.137, -1.803), (-0.6698, 0.1189, -1.768), (-0.621, 0.1532, -1.794), (-0.5593, 0.1685, -1.809), (-0.4941, 0.1628, -1.813), (1.559, 0.03157, -0.9414), (1.575, 0.02348, -0.927), (-2.041, 0.02931, 0.9307), (-2.027, 0.0484, 0.8374), (0.1892, 0.7556, -0.3599), (0.3133, 0.4685, -0.4275), (0.5112, 0.3593, -0.5218), (0.7568, 0.2416, -0.6188), (1.039, 0.16, -0.7459), (0.3266, 0.7282, 0.01259), (0.4424, 0.4266, -0.0415), (0.6401, 0.3158, -0.138), (0.903, 0.1778, -0.2578), (1.192, 0.07073, -0.4883), (-0.0761, 0.8786, 0.3309), (-0.3476, 0.5422, 0.4751), (-0.558, 0.3648, 0.5536), (-0.8805, 0.1269, 0.7085), (-1.421, 0.001607, 0.8546), (-0.3407, 0.912, -0.06267), (-0.6212, 0.5847, 0.07197), (-0.8228, 0.4126, 0.1475), (-1.114, 0.2015, 0.3011), (-1.553, 0.1091, 0.5085), (0.1042, 1.208, -0.3417), (0.2771, 1.188, 0.04685), (0.05227, 1.28, 0.2065), (-0.2213, 1.299, -0.1758), (1.298, 0.08428, -0.8539), (1.389, 0.02482, -0.7373), (-1.867, 0.0005479, 0.8793), (-1.91, 0.07019, 0.6887), (1.389, -0.001268, 1.566), (1.37, -0.01444, 1.582), (0.4184, 0.9079, 0.2119), (0.6027, 0.6513, 0.3628), (0.7579, 0.4909, 0.5195), (1.023, 0.3227, 0.794), (1.166, 0.2205, 1.083), (0.1472, 0.8589, 0.3505), (0.2973, 0.5823, 0.4728), (0.4529, 0.4244, 0.6289), (0.7359, 0.2475, 0.9079), (0.9579, 0.125, 1.181), (1.359, 0.06997, 1.446), (1.186, 0.02213, 1.441), (-0.5479, 0.0359, -1.916), (-0.5788, 0.0288, -1.92), (0.05022, 0.9438, -0.5443), (0.0424, 0.6219, -0.7006), (-0.08557, 0.4373, -0.9819), (-0.2225, 0.3476, -1.279), (-0.3197, 0.2419, -1.486), (-0.3357, 0.9377, -0.4224), (-0.3634, 0.6067, -0.5742), (-0.4942, 0.4257, -0.8675), (-0.6233, 0.3341, -1.19), (-0.6475, 0.2241, -1.436), (-0.436, 0.1076, -1.762), (-0.5982, 0.09467, -1.749)], [], [(103, 106, 35, 29), (106, 109, 41, 35), (109, 112, 47, 41), (112, 115, 53, 47), (124, 127, 67, 61), (127, 130, 73, 67), (130, 133, 79, 73), (133, 136, 85, 79), (136, 139, 91, 85), (8, 6, 158), (162, 167, 168, 163), (100, 27, 28, 101), (143, 100, 99, 144), (26, 0, 27, 97), (140, 143, 144, 141), (25, 26, 97, 96), (137, 140, 141, 138), (88, 87, 93, 94), (86, 92, 93, 87), (24, 25, 96, 90), (89, 88, 94, 95), (134, 137, 138, 135), (82, 81, 87, 88), (80, 86, 87, 81), (22, 24, 90, 84), (83, 82, 88, 89), (131, 134, 135, 132), (76, 75, 81, 82), (74, 80, 81, 75), (20, 22, 84, 78), (77, 76, 82, 83), (128, 131, 132, 129), (70, 69, 75, 76), (68, 74, 75, 69), (18, 20, 78, 72), (71, 70, 76, 77), (125, 128, 129, 126), (64, 63, 69, 70), (62, 68, 69, 63), (16, 18, 72, 66), (65, 64, 70, 71), (122, 125, 126, 123), (14, 16, 66, 60), (119, 122, 123, 120), (12, 14, 60, 59), (116, 119, 120, 117), (11, 12, 59, 58), (113, 116, 117, 114), (50, 49, 55, 56), (48, 54, 55, 49), (10, 11, 58, 52), (51, 50, 56, 57), (110, 113, 114, 111), (44, 43, 49, 50), (42, 48, 49, 43), (8, 10, 52, 46), (45, 44, 50, 51), (107, 110, 111, 108), (38, 37, 43, 44), (36, 42, 43, 37), (6, 8, 46, 40), (39, 38, 44, 45), (104, 107, 108, 105), (32, 31, 37, 38), (30, 36, 37, 31), (4, 6, 40, 34), (33, 32, 38, 39), (101, 104, 105, 102), (2, 4, 34, 28), (100, 101, 102, 99), (101, 28, 34, 104), (99, 102, 103, 98), (29, 35, 36, 30), (104, 34, 40, 107), (102, 105, 106, 103), (35, 41, 42, 36), (107, 40, 46, 110), (105, 108, 109, 106), (41, 47, 48, 42), (110, 46, 52, 113), (108, 111, 112, 109), (47, 53, 54, 48), (113, 52, 58, 116), (111, 114, 115, 112), (116, 58, 59, 119), (114, 117, 118, 115), (119, 59, 60, 122), (117, 120, 121, 118), (122, 60, 66, 125), (120, 123, 124, 121), (61, 67, 68, 62), (125, 66, 72, 128), (123, 126, 127, 124), (67, 73, 74, 68), (128, 72, 78, 131), (126, 129, 130, 127), (73, 79, 80, 74), (131, 78, 84, 134), (129, 132, 133, 130), (79, 85, 86, 80), (134, 84, 90, 137), (132, 135, 136, 133), (85, 91, 92, 86), (137, 90, 96, 140), (135, 138, 139, 136), (140, 96, 97, 143), (138, 141, 142, 139), (143, 97, 27, 100), (141, 144, 145, 142), (144, 99, 98, 145), (146, 147, 3, 1), (39, 147, 146, 33), (45, 148, 147, 39), (147, 148, 5, 3), (51, 149, 148, 45), (148, 149, 7, 5), (57, 150, 149, 51), (149, 150, 9, 7), (71, 152, 151, 65), (151, 152, 15, 13), (77, 153, 152, 71), (152, 153, 17, 15), (83, 154, 153, 77), (153, 154, 19, 17), (89, 155, 154, 83), (154, 155, 21, 19), (95, 156, 155, 89), (155, 156, 23, 21), (0, 2, 28, 27), (165, 164, 169, 170), (170, 169, 174, 175), (176, 175, 180, 181), (175, 174, 179, 180), (118, 121, 172, 167), (167, 172, 173, 168), (163, 168, 169, 164), (168, 173, 174, 169), (166, 165, 170, 171), (171, 170, 175, 176), (172, 177, 178, 173), (173, 178, 179, 174), (121, 124, 177, 172), (171, 183, 182, 166), (115, 118, 167, 162), (16, 14, 158), (25, 24, 158), (4, 2, 158), (12, 11, 158), (22, 20, 158), (10, 8, 158), (18, 16, 158), (26, 25, 158), (6, 4, 158), (14, 12, 158), (24, 22, 158), (2, 0, 158), (11, 10, 158), (20, 18, 158), (0, 26, 158), (182, 183, 159, 157), (176, 184, 183, 171), (183, 184, 160, 159), (181, 185, 184, 176), (184, 185, 161, 160), (98, 103, 196, 195), (139, 142, 206, 201), (142, 145, 211, 206), (145, 98, 195, 211), (215, 214, 192, 191), (214, 213, 193, 192), (194, 193, 213, 212), (209, 208, 213, 214), (207, 212, 213, 208), (210, 209, 214, 215), (204, 203, 208, 209), (202, 207, 208, 203), (205, 204, 209, 210), (192, 193, 198, 199), (193, 194, 197, 198), (191, 192, 199, 200), (194, 195, 196, 197), (201, 206, 207, 202), (206, 211, 212, 207), (195, 194, 212, 211), (220, 191, 200, 216), (210, 218, 217, 205), (217, 218, 189, 188), (215, 219, 218, 210), (218, 219, 190, 189), (191, 220, 219, 215), (219, 220, 186, 190), (220, 216, 187, 186), (163, 164, 257, 256), (162, 163, 256, 255), (161, 185, 266, 254), (196, 103, 245, 269), (185, 181, 264, 266), (178, 177, 260, 261), (150, 57, 234, 250), (179, 178, 261, 262), (23, 156, 252, 224), (65, 151, 251, 239), (180, 179, 262, 263), (181, 180, 263, 264), (216, 200, 273, 279), (205, 217, 280, 278), (187, 216, 279, 267), (53, 115, 246, 230), (182, 157, 253, 265), (217, 188, 268, 280), (54, 53, 230, 231), (156, 95, 244, 252), (55, 54, 231, 232), (103, 29, 225, 245), (56, 55, 232, 233), (29, 30, 226, 225), (9, 150, 250, 222), (57, 56, 233, 234), (30, 31, 227, 226), (31, 32, 228, 227), (32, 33, 229, 228), (151, 13, 223, 251), (124, 61, 235, 247), (61, 62, 236, 235), (62, 63, 237, 236), (197, 196, 269, 270), (63, 64, 238, 237), (139, 201, 274, 248), (91, 139, 248, 240), (198, 197, 270, 271), (64, 65, 239, 238), (92, 91, 240, 241), (199, 198, 271, 272), (93, 92, 241, 242), (200, 199, 272, 273), (177, 124, 247, 260), (94, 93, 242, 243), (201, 202, 275, 274), (115, 162, 255, 246), (95, 94, 243, 244), (202, 203, 276, 275), (165, 166, 259, 258), (203, 204, 277, 276), (164, 165, 258, 257), (33, 146, 249, 229), (146, 1, 221, 249), (204, 205, 278, 277), (166, 182, 265, 259), (223, 224, 252, 251), (251, 252, 244, 239), (239, 244, 243, 238), (238, 243, 242, 237), (237, 242, 241, 236), (236, 241, 240, 235), (254, 266, 265, 253), (265, 266, 264, 259), (259, 264, 263, 258), (258, 263, 262, 257), (257, 262, 261, 256), (256, 261, 260, 255), (221, 222, 250, 249), (249, 250, 234, 229), (229, 234, 233, 228), (228, 233, 232, 227), (227, 232, 231, 226), (226, 231, 230, 225), (225, 230, 246, 245), (260, 247, 246, 255), (235, 240, 248, 247), (245, 246, 247, 248), (274, 269, 245, 248), (270, 269, 274, 275), (271, 270, 275, 276), (272, 271, 276, 277), (273, 272, 277, 278), (279, 273, 278, 280), (267, 279, 280, 268), (186, 187, 267, 268, 188, 189, 190), (3, 5, 7, 9, 222, 221, 1), (161, 254, 253, 157, 159, 160), (13, 15, 17, 19, 21, 23, 224, 223)])
me_cylinder_001.polygons.foreach_set('use_smooth', [True] * 281)
_uv = me_cylinder_001.uv_layers.new(name='UVMap')
_uv.uv.foreach_set('vector', [0.3124, 0.3424, 0.2992, 0.3595, 0.2702, 0.2835, 0.2864, 0.2634, 0.2992, 0.3595, 0.2869, 0.3793, 0.2549, 0.3077, 0.2702, 0.2835, 0.2869, 0.3793, 0.2759, 0.4019, 0.2408, 0.335, 0.2549, 0.3077, 0.2759, 0.4019, 0.2665, 0.4268, 0.2285, 0.3646, 0.2408, 0.335, 0.251, 0.5094, 0.2504, 0.5394, 0.2009, 0.5558, 0.2001, 0.5192, 0.2504, 0.5394, 0.252, 0.569, 0.204, 0.5929, 0.2009, 0.5558, 0.252, 0.569, 0.256, 0.598, 0.2099, 0.6292, 0.204, 0.5929, 0.256, 0.598, 0.262, 0.6255, 0.2177, 0.6629, 0.2099, 0.6292, 0.262, 0.6255, 0.2697, 0.6516, 0.2272, 0.6926, 0.2177, 0.6629, 0.4317, 0.3421, 0.4301, 0.3501, 0.4209, 0.3377, 0.2244, 0.382, 0.2163, 0.4123, 0.1721, 0.3704, 0.1804, 0.338, 0.3375, 0.6528, 0.3509, 0.6359, 0.3534, 0.6459, 0.3443, 0.669, 0.3311, 0.6355, 0.3375, 0.6528, 0.3169, 0.6923, 0.3082, 0.672, 0.3903, 0.6081, 0.3909, 0.6183, 0.3509, 0.6359, 0.3486, 0.6241, 0.3248, 0.6178, 0.3311, 0.6355, 0.3082, 0.672, 0.3007, 0.6507, 0.3905, 0.5978, 0.3903, 0.6081, 0.3486, 0.6241, 0.3467, 0.6115, 0.3192, 0.6007, 0.3248, 0.6178, 0.3007, 0.6507, 0.2944, 0.6287, 0.1003, 0.7482, 0.1355, 0.7212, 0.1473, 0.7457, 0.1138, 0.7687, 0.167, 0.6979, 0.1788, 0.7265, 0.1473, 0.7457, 0.1355, 0.7212, 0.3913, 0.5876, 0.3905, 0.5978, 0.3467, 0.6115, 0.3453, 0.5982, 0.0512, 0.7775, 0.1003, 0.7482, 0.1138, 0.7687, 0.06147, 0.7898, 0.3149, 0.5842, 0.3192, 0.6007, 0.2944, 0.6287, 0.2895, 0.6064, 0.08931, 0.7208, 0.1258, 0.6928, 0.1355, 0.7212, 0.1003, 0.7482, 0.1576, 0.6652, 0.167, 0.6979, 0.1355, 0.7212, 0.1258, 0.6928, 0.3926, 0.5777, 0.3913, 0.5876, 0.3453, 0.5982, 0.3443, 0.5846, 0.0426, 0.7601, 0.08931, 0.7208, 0.1003, 0.7482, 0.0512, 0.7775, 0.3119, 0.5684, 0.3149, 0.5842, 0.2895, 0.6064, 0.2858, 0.5842, 0.08227, 0.6889, 0.1197, 0.6601, 0.1258, 0.6928, 0.08931, 0.7208, 0.1515, 0.6292, 0.1576, 0.6652, 0.1258, 0.6928, 0.1197, 0.6601, 0.394, 0.5678, 0.3926, 0.5777, 0.3443, 0.5846, 0.3439, 0.571, 0.03682, 0.7396, 0.08227, 0.6889, 0.08931, 0.7208, 0.0426, 0.7601, 0.3101, 0.5532, 0.3119, 0.5684, 0.2858, 0.5842, 0.2836, 0.562, 0.07913, 0.6558, 0.117, 0.6256, 0.1197, 0.6601, 0.08227, 0.6889, 0.1493, 0.5921, 0.1515, 0.6292, 0.1197, 0.6601, 0.117, 0.6256, 0.3953, 0.5579, 0.394, 0.5678, 0.3439, 0.571, 0.3439, 0.5575, 0.03405, 0.7166, 0.07913, 0.6558, 0.08227, 0.6889, 0.03682, 0.7396, 0.3094, 0.5385, 0.3101, 0.5532, 0.2836, 0.562, 0.2827, 0.5398, 0.07998, 0.6232, 0.1176, 0.5896, 0.117, 0.6256, 0.07913, 0.6558, 0.1501, 0.5567, 0.1493, 0.5921, 0.117, 0.6256, 0.1176, 0.5896, 0.3963, 0.5478, 0.3953, 0.5579, 0.3439, 0.5575, 0.3441, 0.5444, 0.03393, 0.694, 0.07998, 0.6232, 0.07913, 0.6558, 0.03405, 0.7166, 0.3098, 0.5242, 0.3094, 0.5385, 0.2827, 0.5398, 0.2833, 0.5177, 0.3969, 0.5376, 0.3963, 0.5478, 0.3441, 0.5444, 0.3447, 0.5316, 0.311, 0.5102, 0.3098, 0.5242, 0.2833, 0.5177, 0.2854, 0.4961, 0.3969, 0.5273, 0.3969, 0.5376, 0.3447, 0.5316, 0.3452, 0.5189, 0.3133, 0.4964, 0.311, 0.5102, 0.2854, 0.4961, 0.2888, 0.4752, 0.3964, 0.5171, 0.3969, 0.5273, 0.3452, 0.5189, 0.346, 0.5061, 0.3167, 0.4827, 0.3133, 0.4964, 0.2888, 0.4752, 0.2938, 0.4548, 0.1635, 0.1355, 0.1852, 0.1937, 0.1747, 0.2228, 0.1545, 0.1584, 0.2057, 0.2563, 0.1938, 0.2891, 0.1747, 0.2228, 0.1852, 0.1937, 0.3956, 0.507, 0.3964, 0.5171, 0.346, 0.5061, 0.3471, 0.4933, 0.1492, 0.07552, 0.1635, 0.1355, 0.1545, 0.1584, 0.1417, 0.08801, 0.3213, 0.4692, 0.3167, 0.4827, 0.2938, 0.4548, 0.3002, 0.4352, 0.1744, 0.1153, 0.1978, 0.1686, 0.1852, 0.1937, 0.1635, 0.1355, 0.2207, 0.227, 0.2057, 0.2563, 0.1852, 0.1937, 0.1978, 0.1686, 0.3947, 0.4969, 0.3956, 0.507, 0.3471, 0.4933, 0.3486, 0.4806, 0.1571, 0.06394, 0.1744, 0.1153, 0.1635, 0.1355, 0.1492, 0.07552, 0.3272, 0.4558, 0.3213, 0.4692, 0.3002, 0.4352, 0.3079, 0.4166, 0.1875, 0.09807, 0.213, 0.1491, 0.1978, 0.1686, 0.1744, 0.1153, 0.2377, 0.2027, 0.2207, 0.227, 0.1978, 0.1686, 0.213, 0.1491, 0.3939, 0.4868, 0.3947, 0.4969, 0.3486, 0.4806, 0.3505, 0.4683, 0.1657, 0.05338, 0.1875, 0.09807, 0.1744, 0.1153, 0.1571, 0.06394, 0.3342, 0.4427, 0.3272, 0.4558, 0.3079, 0.4166, 0.3171, 0.3993, 0.2028, 0.08473, 0.2294, 0.1358, 0.213, 0.1491, 0.1875, 0.09807, 0.2559, 0.1849, 0.2377, 0.2027, 0.213, 0.1491, 0.2294, 0.1358, 0.3936, 0.4767, 0.3939, 0.4868, 0.3505, 0.4683, 0.3527, 0.4567, 0.1756, 0.04279, 0.2028, 0.08473, 0.1875, 0.09807, 0.1657, 0.05338, 0.3417, 0.4301, 0.3342, 0.4427, 0.3171, 0.3993, 0.3278, 0.3832, 0.3938, 0.4665, 0.3936, 0.4767, 0.3527, 0.4567, 0.3552, 0.446, 0.3375, 0.6528, 0.3443, 0.669, 0.3266, 0.7106, 0.3169, 0.6923, 0.3417, 0.4301, 0.3552, 0.446, 0.3527, 0.4567, 0.3342, 0.4427, 0.3169, 0.6923, 0.3266, 0.7106, 0.3105, 0.7479, 0.2986, 0.7282, 0.2864, 0.2634, 0.2702, 0.2835, 0.2377, 0.2027, 0.2559, 0.1849, 0.3342, 0.4427, 0.3527, 0.4567, 0.3505, 0.4683, 0.3272, 0.4558, 0.3278, 0.3832, 0.3171, 0.3993, 0.2992, 0.3595, 0.3124, 0.3424, 0.2702, 0.2835, 0.2549, 0.3077, 0.2207, 0.227, 0.2377, 0.2027, 0.3272, 0.4558, 0.3505, 0.4683, 0.3486, 0.4806, 0.3213, 0.4692, 0.3171, 0.3993, 0.3079, 0.4166, 0.2869, 0.3793, 0.2992, 0.3595, 0.2549, 0.3077, 0.2408, 0.335, 0.2057, 0.2563, 0.2207, 0.227, 0.3213, 0.4692, 0.3486, 0.4806, 0.3471, 0.4933, 0.3167, 0.4827, 0.3079, 0.4166, 0.3002, 0.4352, 0.2759, 0.4019, 0.2869, 0.3793, 0.2408, 0.335, 0.2285, 0.3646, 0.1938, 0.2891, 0.2057, 0.2563, 0.3167, 0.4827, 0.3471, 0.4933, 0.346, 0.5061, 0.3133, 0.4964, 0.3002, 0.4352, 0.2938, 0.4548, 0.2665, 0.4268, 0.2759, 0.4019, 0.3133, 0.4964, 0.346, 0.5061, 0.3452, 0.5189, 0.311, 0.5102, 0.2938, 0.4548, 0.2888, 0.4752, 0.2592, 0.4529, 0.2665, 0.4268, 0.311, 0.5102, 0.3452, 0.5189, 0.3447, 0.5316, 0.3098, 0.5242, 0.2888, 0.4752, 0.2854, 0.4961, 0.2537, 0.4805, 0.2592, 0.4529, 0.3098, 0.5242, 0.3447, 0.5316, 0.3441, 0.5444, 0.3094, 0.5385, 0.2854, 0.4961, 0.2833, 0.5177, 0.251, 0.5094, 0.2537, 0.4805, 0.2001, 0.5192, 0.2009, 0.5558, 0.1493, 0.5921, 0.1501, 0.5567, 0.3094, 0.5385, 0.3441, 0.5444, 0.3439, 0.5575, 0.3101, 0.5532, 0.2833, 0.5177, 0.2827, 0.5398, 0.2504, 0.5394, 0.251, 0.5094, 0.2009, 0.5558, 0.204, 0.5929, 0.1515, 0.6292, 0.1493, 0.5921, 0.3101, 0.5532, 0.3439, 0.5575, 0.3439, 0.571, 0.3119, 0.5684, 0.2827, 0.5398, 0.2836, 0.562, 0.252, 0.569, 0.2504, 0.5394, 0.204, 0.5929, 0.2099, 0.6292, 0.1576, 0.6652, 0.1515, 0.6292, 0.3119, 0.5684, 0.3439, 0.571, 0.3443, 0.5846, 0.3149, 0.5842, 0.2836, 0.562, 0.2858, 0.5842, 0.256, 0.598, 0.252, 0.569, 0.2099, 0.6292, 0.2177, 0.6629, 0.167, 0.6979, 0.1576, 0.6652, 0.3149, 0.5842, 0.3443, 0.5846, 0.3453, 0.5982, 0.3192, 0.6007, 0.2858, 0.5842, 0.2895, 0.6064, 0.262, 0.6255, 0.256, 0.598, 0.2177, 0.6629, 0.2272, 0.6926, 0.1788, 0.7265, 0.167, 0.6979, 0.3192, 0.6007, 0.3453, 0.5982, 0.3467, 0.6115, 0.3248, 0.6178, 0.2895, 0.6064, 0.2944, 0.6287, 0.2697, 0.6516, 0.262, 0.6255, 0.3248, 0.6178, 0.3467, 0.6115, 0.3486, 0.6241, 0.3311, 0.6355, 0.2944, 0.6287, 0.3007, 0.6507, 0.2776, 0.6785, 0.2697, 0.6516, 0.3311, 0.6355, 0.3486, 0.6241, 0.3509, 0.6359, 0.3375, 0.6528, 0.3007, 0.6507, 0.3082, 0.672, 0.2876, 0.7044, 0.2776, 0.6785, 0.3082, 0.672, 0.3169, 0.6923, 0.2986, 0.7282, 0.2876, 0.7044, 0.1538, 0.02411, 0.1514, 0.03021, 0.1472, 0.0274, 0.1472, 0.02733, 0.1657, 0.05338, 0.1514, 0.03021, 0.1538, 0.02411, 0.1756, 0.04279, 0.1571, 0.06394, 0.1491, 0.03344, 0.1514, 0.03021, 0.1657, 0.05338, 0.1514, 0.03021, 0.1491, 0.03344, 0.1472, 0.02745, 0.1472, 0.0274, 0.1492, 0.07552, 0.1464, 0.03534, 0.1491, 0.03344, 0.1571, 0.06394, 0.1491, 0.03344, 0.1464, 0.03534, 0.1472, 0.02748, 0.1472, 0.02745, 0.1417, 0.08801, 0.142, 0.0352, 0.1464, 0.03534, 0.1492, 0.07552, 0.1464, 0.03534, 0.142, 0.0352, 0.1471, 0.02745, 0.1472, 0.02748, 0.03405, 0.7166, 0.0129, 0.763, 0.01093, 0.7519, 0.03393, 0.694, 0.01093, 0.7519, 0.0129, 0.763, 0.008022, 0.781, 0.00726, 0.7804, 0.03682, 0.7396, 0.01531, 0.7718, 0.0129, 0.763, 0.03405, 0.7166, 0.0129, 0.763, 0.01531, 0.7718, 0.008514, 0.7821, 0.008022, 0.781, 0.0426, 0.7601, 0.01822, 0.7798, 0.01531, 0.7718, 0.03682, 0.7396, 0.01531, 0.7718, 0.01822, 0.7798, 0.008798, 0.7837, 0.008514, 0.7821, 0.0512, 0.7775, 0.02175, 0.7876, 0.01822, 0.7798, 0.0426, 0.7601, 0.01822, 0.7798, 0.02175, 0.7876, 0.008889, 0.7857, 0.008798, 0.7837, 0.06147, 0.7898, 0.02637, 0.7952, 0.02175, 0.7876, 0.0512, 0.7775, 0.02175, 0.7876, 0.02637, 0.7952, 0.009432, 0.788, 0.008889, 0.7857, 0.3909, 0.6183, 0.3924, 0.6282, 0.3534, 0.6459, 0.3509, 0.6359, 0.1089, 0.2844, 0.1477, 0.3094, 0.1397, 0.3396, 0.1025, 0.3039, 0.1025, 0.3039, 0.1397, 0.3396, 0.135, 0.3708, 0.09798, 0.3263, 0.07626, 0.3026, 0.09798, 0.3263, 0.09468, 0.3524, 0.0738, 0.3157, 0.09798, 0.3263, 0.135, 0.3708, 0.1333, 0.4023, 0.09468, 0.3524, 0.2592, 0.4529, 0.2537, 0.4805, 0.2098, 0.444, 0.2163, 0.4123, 0.2163, 0.4123, 0.2098, 0.444, 0.1663, 0.4046, 0.1721, 0.3704, 0.1804, 0.338, 0.1721, 0.3704, 0.1397, 0.3396, 0.1477, 0.3094, 0.1721, 0.3704, 0.1663, 0.4046, 0.135, 0.3708, 0.1397, 0.3396, 0.0832, 0.2751, 0.1089, 0.2844, 0.1025, 0.3039, 0.07929, 0.2893, 0.07929, 0.2893, 0.1025, 0.3039, 0.09798, 0.3263, 0.07626, 0.3026, 0.2098, 0.444, 0.205, 0.4762, 0.1632, 0.4383, 0.1663, 0.4046, 0.1663, 0.4046, 0.1632, 0.4383, 0.1333, 0.4023, 0.135, 0.3708, 0.2537, 0.4805, 0.251, 0.5094, 0.205, 0.4762, 0.2098, 0.444, 0.07929, 0.2893, 0.06809, 0.2852, 0.06759, 0.2805, 0.0832, 0.2751, 0.2665, 0.4268, 0.2592, 0.4529, 0.2163, 0.4123, 0.2244, 0.382, 0.4186, 0.3158, 0.423, 0.3158, 0.4209, 0.3377, 0.4115, 0.3501, 0.4098, 0.3421, 0.4209, 0.3377, 0.427, 0.3563, 0.423, 0.3596, 0.4209, 0.3377, 0.427, 0.3191, 0.4301, 0.3253, 0.4209, 0.3377, 0.4098, 0.3334, 0.4115, 0.3253, 0.4209, 0.3377, 0.4317, 0.3334, 0.4317, 0.3421, 0.4209, 0.3377, 0.4146, 0.3191, 0.4186, 0.3158, 0.4209, 0.3377, 0.4146, 0.3563, 0.4115, 0.3501, 0.4209, 0.3377, 0.4301, 0.3501, 0.427, 0.3563, 0.4209, 0.3377, 0.423, 0.3158, 0.427, 0.3191, 0.4209, 0.3377, 0.4098, 0.3421, 0.4098, 0.3334, 0.4209, 0.3377, 0.423, 0.3596, 0.4186, 0.3596, 0.4209, 0.3377, 0.4301, 0.3253, 0.4317, 0.3334, 0.4209, 0.3377, 0.4115, 0.3253, 0.4146, 0.3191, 0.4209, 0.3377, 0.4186, 0.3596, 0.4146, 0.3563, 0.4209, 0.3377, 0.06759, 0.2805, 0.06809, 0.2852, 0.06686, 0.2861, 0.06675, 0.2865, 0.07626, 0.3026, 0.06782, 0.2874, 0.06809, 0.2852, 0.07929, 0.2893, 0.06809, 0.2852, 0.06782, 0.2874, 0.067, 0.2858, 0.06686, 0.2861, 0.0738, 0.3157, 0.06591, 0.2898, 0.06782, 0.2874, 0.07626, 0.3026, 0.06782, 0.2874, 0.06591, 0.2898, 0.06715, 0.2855, 0.067, 0.2858, 0.2986, 0.7282, 0.3105, 0.7479, 0.2793, 0.8169, 0.266, 0.793, 0.2697, 0.6516, 0.2776, 0.6785, 0.2423, 0.7401, 0.2326, 0.7119, 0.2776, 0.6785, 0.2876, 0.7044, 0.2536, 0.7672, 0.2423, 0.7401, 0.2876, 0.7044, 0.2986, 0.7282, 0.266, 0.793, 0.2536, 0.7672, 0.1494, 0.951, 0.1653, 0.9218, 0.1756, 0.9396, 0.1571, 0.9654, 0.1653, 0.9218, 0.1926, 0.8803, 0.2058, 0.9024, 0.1756, 0.9396, 0.2325, 0.8601, 0.2058, 0.9024, 0.1926, 0.8803, 0.2183, 0.8329, 0.1565, 0.9026, 0.1816, 0.8537, 0.1926, 0.8803, 0.1653, 0.9218, 0.2061, 0.8018, 0.2183, 0.8329, 0.1926, 0.8803, 0.1816, 0.8537, 0.1424, 0.9367, 0.1565, 0.9026, 0.1653, 0.9218, 0.1494, 0.951, 0.1492, 0.8821, 0.1728, 0.8225, 0.1816, 0.8537, 0.1565, 0.9026, 0.197, 0.7685, 0.2061, 0.8018, 0.1816, 0.8537, 0.1728, 0.8225, 0.1359, 0.9232, 0.1492, 0.8821, 0.1565, 0.9026, 0.1424, 0.9367, 0.1756, 0.9396, 0.2058, 0.9024, 0.2202, 0.9187, 0.1876, 0.9565, 0.2058, 0.9024, 0.2325, 0.8601, 0.2479, 0.8819, 0.2202, 0.9187, 0.1571, 0.9654, 0.1756, 0.9396, 0.1876, 0.9565, 0.1648, 0.9796, 0.2325, 0.8601, 0.266, 0.793, 0.2793, 0.8169, 0.2479, 0.8819, 0.2326, 0.7119, 0.2423, 0.7401, 0.2061, 0.8018, 0.197, 0.7685, 0.2423, 0.7401, 0.2536, 0.7672, 0.2183, 0.8329, 0.2061, 0.8018, 0.266, 0.793, 0.2325, 0.8601, 0.2183, 0.8329, 0.2536, 0.7672, 0.1381, 0.9819, 0.1571, 0.9654, 0.1648, 0.9796, 0.1412, 0.9922, 0.1424, 0.9367, 0.1318, 0.9688, 0.1274, 0.9629, 0.1359, 0.9232, 0.1274, 0.9629, 0.1318, 0.9688, 0.1263, 0.9825, 0.1257, 0.9815, 0.1494, 0.951, 0.135, 0.9748, 0.1318, 0.9688, 0.1424, 0.9367, 0.1318, 0.9688, 0.135, 0.9748, 0.1269, 0.9839, 0.1263, 0.9825, 0.1571, 0.9654, 0.1381, 0.9819, 0.135, 0.9748, 0.1494, 0.951, 0.135, 0.9748, 0.1381, 0.9819, 0.1273, 0.9854, 0.1269, 0.9839, 0.1381, 0.9819, 0.1412, 0.9922, 0.1276, 0.9873, 0.1273, 0.9854, 0.1804, 0.338, 0.1477, 0.3094, 0.1659, 0.3083, 0.1923, 0.3317, 0.2244, 0.382, 0.1804, 0.338, 0.1923, 0.3317, 0.2254, 0.3609, 0.06715, 0.2855, 0.06591, 0.2898, 0.06532, 0.3061, 0.06588, 0.2862, 0.2793, 0.8169, 0.3105, 0.7479, 0.3116, 0.7853, 0.2827, 0.8338, 0.06591, 0.2898, 0.0738, 0.3157, 0.07929, 0.3479, 0.06532, 0.3061, 0.1632, 0.4383, 0.205, 0.4762, 0.1963, 0.4888, 0.164, 0.4666, 0.142, 0.0352, 0.1417, 0.08801, 0.1351, 0.1324, 0.1269, 0.06997, 0.1333, 0.4023, 0.1632, 0.4383, 0.164, 0.4666, 0.1406, 0.4402, 0.009432, 0.788, 0.02637, 0.7952, 0.02664, 0.8044, 0.01162, 0.7966, 0.03393, 0.694, 0.01093, 0.7519, 0.001634, 0.7478, 0.02955, 0.6764, 0.09468, 0.3524, 0.1333, 0.4023, 0.1406, 0.4402, 0.105, 0.3942, 0.0738, 0.3157, 0.09468, 0.3524, 0.105, 0.3942, 0.07929, 0.3479, 0.1412, 0.9922, 0.1648, 0.9796, 0.1734, 0.9917, 0.1433, 0.9999, 0.1359, 0.9232, 0.1274, 0.9629, 0.121, 0.9608, 0.1332, 0.9071, 0.1276, 0.9873, 0.1412, 0.9922, 0.1433, 0.9999, 0.1271, 0.9954, 0.2285, 0.3646, 0.2665, 0.4268, 0.2458, 0.4194, 0.1995, 0.3636, 0.06759, 0.2805, 0.06675, 0.2865, 0.06643, 0.2828, 0.07097, 0.2603, 0.1274, 0.9629, 0.1257, 0.9815, 0.1231, 0.9924, 0.121, 0.9608, 0.1938, 0.2891, 0.2285, 0.3646, 0.1995, 0.3636, 0.1712, 0.3197, 0.02637, 0.7952, 0.06147, 0.7898, 0.06654, 0.8068, 0.02664, 0.8044, 0.1747, 0.2228, 0.1938, 0.2891, 0.1712, 0.3197, 0.162, 0.2698, 0.3124, 0.3424, 0.2864, 0.2634, 0.2932, 0.207, 0.3143, 0.3039, 0.1545, 0.1584, 0.1747, 0.2228, 0.162, 0.2698, 0.1484, 0.206, 0.2864, 0.2634, 0.2559, 0.1849, 0.2761, 0.1475, 0.2932, 0.207, 0.1471, 0.02745, 0.142, 0.0352, 0.1269, 0.06997, 0.1378, 0.003332, 0.1417, 0.08801, 0.1545, 0.1584, 0.1484, 0.206, 0.1351, 0.1324, 0.2559, 0.1849, 0.2294, 0.1358, 0.2544, 0.119, 0.2761, 0.1475, 0.2294, 0.1358, 0.2028, 0.08473, 0.2301, 0.0825, 0.2544, 0.119, 0.2028, 0.08473, 0.1756, 0.04279, 0.2004, 0.04731, 0.2301, 0.0825, 0.01093, 0.7519, 0.00726, 0.7804, 0.0001278, 0.7863, 0.001634, 0.7478, 0.251, 0.5094, 0.2001, 0.5192, 0.1963, 0.5089, 0.2435, 0.4862, 0.2001, 0.5192, 0.1501, 0.5567, 0.1492, 0.5395, 0.1963, 0.5089, 0.1501, 0.5567, 0.1176, 0.5896, 0.1212, 0.5636, 0.1492, 0.5395, 0.2479, 0.8819, 0.2793, 0.8169, 0.2827, 0.8338, 0.2587, 0.894, 0.1176, 0.5896, 0.07998, 0.6232, 0.08071, 0.609, 0.1212, 0.5636, 0.2697, 0.6516, 0.2326, 0.7119, 0.2233, 0.6993, 0.2588, 0.6319, 0.2272, 0.6926, 0.2697, 0.6516, 0.2721, 0.6803, 0.2337, 0.7272, 0.2202, 0.9187, 0.2479, 0.8819, 0.2587, 0.894, 0.2288, 0.9407, 0.07998, 0.6232, 0.03393, 0.694, 0.02955, 0.6764, 0.08071, 0.609, 0.1788, 0.7265, 0.2272, 0.6926, 0.2337, 0.7272, 0.1883, 0.7606, 0.1876, 0.9565, 0.2202, 0.9187, 0.2288, 0.9407, 0.1972, 0.9709, 0.1473, 0.7457, 0.1788, 0.7265, 0.1883, 0.7606, 0.1598, 0.7753, 0.1648, 0.9796, 0.1876, 0.9565, 0.1972, 0.9709, 0.1734, 0.9917, 0.205, 0.4762, 0.251, 0.5094, 0.2403, 0.525, 0.1963, 0.4888, 0.1138, 0.7687, 0.1473, 0.7457, 0.1598, 0.7753, 0.1201, 0.7961, 0.2326, 0.7119, 0.197, 0.7685, 0.1899, 0.7396, 0.2233, 0.6993, 0.2665, 0.4268, 0.2244, 0.382, 0.2254, 0.3609, 0.2606, 0.3904, 0.06147, 0.7898, 0.1138, 0.7687, 0.1201, 0.7961, 0.06654, 0.8068, 0.197, 0.7685, 0.1728, 0.8225, 0.1665, 0.8034, 0.1899, 0.7396, 0.1089, 0.2844, 0.0832, 0.2751, 0.1008, 0.2668, 0.1264, 0.2828, 0.1728, 0.8225, 0.1492, 0.8821, 0.1461, 0.8652, 0.1665, 0.8034, 0.1477, 0.3094, 0.1089, 0.2844, 0.1264, 0.2828, 0.1659, 0.3083, 0.1756, 0.04279, 0.1538, 0.02411, 0.175, 0.01577, 0.2004, 0.04731, 0.1538, 0.02411, 0.1472, 0.02733, 0.1399, 0.0001278, 0.175, 0.01577, 0.1492, 0.8821, 0.1359, 0.9232, 0.1332, 0.9071, 0.1461, 0.8652, 0.0832, 0.2751, 0.06759, 0.2805, 0.07097, 0.2603, 0.1008, 0.2668, 0.3971, 0.7765, 0.3992, 0.7569, 0.4125, 0.7272, 0.416, 0.77, 0.416, 0.77, 0.4125, 0.7272, 0.4507, 0.6926, 0.4627, 0.7695, 0.4627, 0.7695, 0.4507, 0.6926, 0.4978, 0.65, 0.5205, 0.7383, 0.5205, 0.7383, 0.4978, 0.65, 0.533, 0.6086, 0.5599, 0.695, 0.5599, 0.695, 0.533, 0.6086, 0.559, 0.5836, 0.5868, 0.6693, 0.5868, 0.6693, 0.559, 0.5836, 0.5995, 0.5353, 0.6269, 0.618, 0.8881, 0.7765, 0.8686, 0.7631, 0.8738, 0.7418, 0.8879, 0.7726, 0.8738, 0.7418, 0.8686, 0.7631, 0.8333, 0.7365, 0.8456, 0.6907, 0.8456, 0.6907, 0.8333, 0.7365, 0.7975, 0.7058, 0.8163, 0.6512, 0.8163, 0.6512, 0.7975, 0.7058, 0.7546, 0.6755, 0.7756, 0.6206, 0.7756, 0.6206, 0.7546, 0.6755, 0.7289, 0.6521, 0.7497, 0.5967, 0.7497, 0.5967, 0.7289, 0.6521, 0.6982, 0.6172, 0.7168, 0.5646, 0.8733, 0.2363, 0.8752, 0.2388, 0.8597, 0.2849, 0.8472, 0.263, 0.8472, 0.263, 0.8597, 0.2849, 0.8423, 0.342, 0.8208, 0.2929, 0.8208, 0.2929, 0.8423, 0.342, 0.8134, 0.398, 0.7921, 0.3274, 0.7921, 0.3274, 0.8134, 0.398, 0.7843, 0.4308, 0.7652, 0.3547, 0.7652, 0.3547, 0.7843, 0.4308, 0.7621, 0.4569, 0.743, 0.3804, 0.743, 0.3804, 0.7621, 0.4569, 0.7308, 0.4843, 0.7129, 0.4092, 0.7129, 0.4092, 0.7308, 0.4843, 0.6863, 0.5227, 0.6676, 0.442, 0.6982, 0.6172, 0.6613, 0.5573, 0.6863, 0.5227, 0.7168, 0.5646, 0.6269, 0.618, 0.5995, 0.5353, 0.6326, 0.4776, 0.6613, 0.5573, 0.6676, 0.442, 0.6863, 0.5227, 0.6613, 0.5573, 0.6326, 0.4776, 0.6207, 0.3862, 0.6624, 0.3723, 0.6676, 0.442, 0.6326, 0.4776, 0.6599, 0.2977, 0.6624, 0.3723, 0.6207, 0.3862, 0.6159, 0.3105, 0.6498, 0.2252, 0.6599, 0.2977, 0.6159, 0.3105, 0.6058, 0.2362, 0.6399, 0.1573, 0.6498, 0.2252, 0.6058, 0.2362, 0.5971, 0.1632, 0.6325, 0.1067, 0.6399, 0.1573, 0.5971, 0.1632, 0.5978, 0.1067, 0.6241, 0.04016, 0.6325, 0.1067, 0.5978, 0.1067, 0.6071, 0.03766, 0.6146, 0.002293, 0.6241, 0.04016, 0.6071, 0.03766, 0.6114, 0.0001278, 0.1273, 0.9854, 0.1276, 0.9873, 0.1271, 0.9954, 0.1231, 0.9924, 0.1257, 0.9815, 0.1263, 0.9825, 0.1269, 0.9839, 0.1472, 0.0274, 0.1472, 0.02745, 0.1472, 0.02748, 0.1471, 0.02745, 0.1378, 0.003332, 0.1399, 0.0001278, 0.1472, 0.02733, 0.06715, 0.2855, 0.06588, 0.2862, 0.06643, 0.2828, 0.06675, 0.2865, 0.06686, 0.2861, 0.067, 0.2858, 0.00726, 0.7804, 0.008022, 0.781, 0.008514, 0.7821, 0.008798, 0.7837, 0.008889, 0.7857, 0.009432, 0.788, 0.01162, 0.7966, 0.0001278, 0.7863])
me_cylinder_001.materials.append(mat_material_001)
me_cylinder_001.use_remesh_preserve_volume = False
me_cylinder_001.use_remesh_preserve_attributes = False
me_cylinder_001.use_mirror_vertex_groups = False
me_cylinder_001.update()

# ---- objects
ob_bananeclosed = bpy.data.objects.new('BananeClosed', me_cylinder)
ob_bananeopen = bpy.data.objects.new('BananeOpen', me_cylinder_001)

# ---- transforms, parenting, visibility, modifiers, constraints
ob_bananeclosed.location = (0.0, 0.0, 0.0)
ob_bananeclosed.rotation_euler = (1.571, -0.0, 4.712)
ob_bananeclosed.lineart.crease_threshold = 0.0
ob_bananeopen.location = (0.0, 0.0, 0.0)
ob_bananeopen.rotation_euler = (1.571, -0.0, 4.712)
ob_bananeopen.lineart.crease_threshold = 0.0

# ---- collection membership
col_collection_1.objects.link(ob_bananeclosed)
col_collection_2.objects.link(ob_bananeopen)

# ---- scene / render settings (as saved in the file)
scene.frame_start = 1; scene.frame_end = 250; scene.frame_set(1)
scene.render.engine = 'BLENDER_EEVEE_NEXT'
scene.render.resolution_percentage = 50
scene.render.dither_intensity = 0.0
scene.cycles.use_denoising = False
scene.cycles.samples = 128
scene.cycles.sampling_pattern = 'TABULATED_SOBOL'
scene.cycles.light_sampling_threshold = 0.0
scene.cycles.use_adaptive_sampling = False
scene.cycles.use_light_tree = False
scene.cycles.blur_glossy = 0.0
scene.cycles.sample_clamp_indirect = 0.0
scene.view_settings.view_transform = 'Standard'
bpy.context.view_layer.update()

# ---- added for rendering (the .blend has no active camera and no usable light): camera, sun
cam_auto = bpy.data.cameras.new('AutoCamera')
cam_auto.lens = 50.0
cam_auto.sensor_width = 36.0
cam_auto.clip_end = 1000.0
ob_auto_camera = bpy.data.objects.new('AutoCamera', cam_auto)
scene.collection.objects.link(ob_auto_camera)
ob_auto_camera.location = (6.52967, -7.51273, 5.35711)
ob_auto_camera.rotation_euler = (1.09748, -7.21219e-08, 0.694738)
scene.camera = ob_auto_camera
light_auto_sun = bpy.data.lights.new('AutoSun', 'SUN')
light_auto_sun.energy = 3.0
light_auto_sun.angle = 0.0523599
ob_auto_sun = bpy.data.objects.new('AutoSun', light_auto_sun)
scene.collection.objects.link(ob_auto_sun)
ob_auto_sun.rotation_euler = (0.872665, 0.174533, 0.523599)
bpy.context.view_layer.update()
